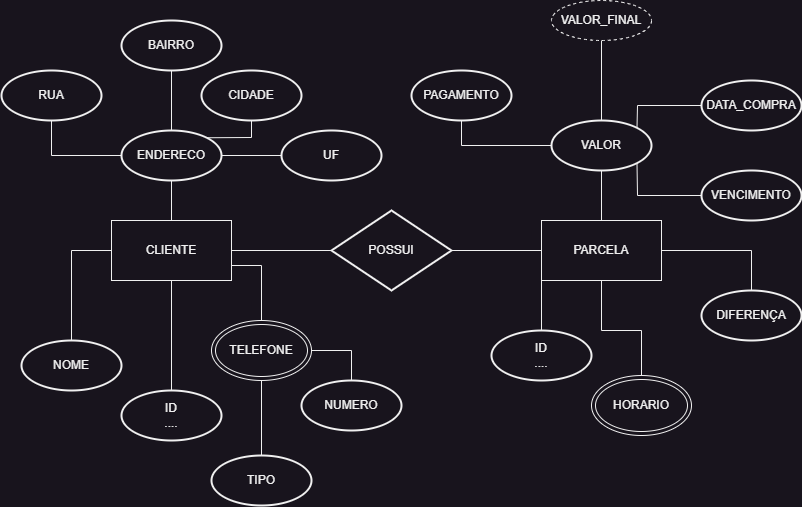

The diagram above was exported from draw.io. Its source (the exported page's mxGraphModel, read from the mxfile embedded in the PNG):
<mxGraphModel dx="1298" dy="1684" grid="1" gridSize="10" guides="1" tooltips="1" connect="1" arrows="1" fold="1" page="1" pageScale="1" pageWidth="827" pageHeight="1169" math="0" shadow="0">
  <root>
    <mxCell id="0" />
    <mxCell id="1" parent="0" />
    <mxCell id="4USLBi7DuN2GNx-hXl0d-1" value="POSSUI" style="strokeWidth=2;html=1;shape=mxgraph.flowchart.decision;whiteSpace=wrap;" vertex="1" parent="1">
      <mxGeometry x="350" y="200" width="120" height="80" as="geometry" />
    </mxCell>
    <mxCell id="4USLBi7DuN2GNx-hXl0d-2" value="CLIENTE" style="rounded=0;whiteSpace=wrap;html=1;" vertex="1" parent="1">
      <mxGeometry x="130" y="210" width="120" height="60" as="geometry" />
    </mxCell>
    <mxCell id="4USLBi7DuN2GNx-hXl0d-3" value="PARCELA" style="rounded=0;whiteSpace=wrap;html=1;" vertex="1" parent="1">
      <mxGeometry x="560" y="210" width="120" height="60" as="geometry" />
    </mxCell>
    <mxCell id="4USLBi7DuN2GNx-hXl0d-4" value="PAGAMENTO" style="strokeWidth=2;html=1;shape=mxgraph.flowchart.start_1;whiteSpace=wrap;" vertex="1" parent="1">
      <mxGeometry x="430" y="60" width="100" height="50" as="geometry" />
    </mxCell>
    <mxCell id="4USLBi7DuN2GNx-hXl0d-5" value="VALOR" style="strokeWidth=2;html=1;shape=mxgraph.flowchart.start_1;whiteSpace=wrap;" vertex="1" parent="1">
      <mxGeometry x="570" y="110" width="100" height="50" as="geometry" />
    </mxCell>
    <mxCell id="4USLBi7DuN2GNx-hXl0d-6" value="ID&lt;br&gt;...." style="strokeWidth=2;html=1;shape=mxgraph.flowchart.start_1;whiteSpace=wrap;" vertex="1" parent="1">
      <mxGeometry x="510" y="320" width="100" height="50" as="geometry" />
    </mxCell>
    <mxCell id="4USLBi7DuN2GNx-hXl0d-8" value="DIFERENÇA" style="strokeWidth=2;html=1;shape=mxgraph.flowchart.start_1;whiteSpace=wrap;" vertex="1" parent="1">
      <mxGeometry x="720" y="280" width="100" height="50" as="geometry" />
    </mxCell>
    <mxCell id="4USLBi7DuN2GNx-hXl0d-9" value="VENCIMENTO" style="strokeWidth=2;html=1;shape=mxgraph.flowchart.start_1;whiteSpace=wrap;" vertex="1" parent="1">
      <mxGeometry x="720" y="160" width="100" height="50" as="geometry" />
    </mxCell>
    <mxCell id="4USLBi7DuN2GNx-hXl0d-10" value="DATA_COMPRA" style="strokeWidth=2;html=1;shape=mxgraph.flowchart.start_1;whiteSpace=wrap;" vertex="1" parent="1">
      <mxGeometry x="720" y="70" width="100" height="50" as="geometry" />
    </mxCell>
    <mxCell id="4USLBi7DuN2GNx-hXl0d-11" value="ID&lt;br&gt;...." style="strokeWidth=2;html=1;shape=mxgraph.flowchart.start_1;whiteSpace=wrap;" vertex="1" parent="1">
      <mxGeometry x="140" y="380" width="100" height="50" as="geometry" />
    </mxCell>
    <mxCell id="4USLBi7DuN2GNx-hXl0d-12" value="NOME" style="strokeWidth=2;html=1;shape=mxgraph.flowchart.start_1;whiteSpace=wrap;" vertex="1" parent="1">
      <mxGeometry x="40" y="330" width="100" height="50" as="geometry" />
    </mxCell>
    <mxCell id="4USLBi7DuN2GNx-hXl0d-13" value="NUMERO" style="strokeWidth=2;html=1;shape=mxgraph.flowchart.start_1;whiteSpace=wrap;" vertex="1" parent="1">
      <mxGeometry x="320" y="370" width="100" height="50" as="geometry" />
    </mxCell>
    <mxCell id="4USLBi7DuN2GNx-hXl0d-14" value="TIPO" style="strokeWidth=2;html=1;shape=mxgraph.flowchart.start_1;whiteSpace=wrap;" vertex="1" parent="1">
      <mxGeometry x="230" y="445" width="100" height="50" as="geometry" />
    </mxCell>
    <mxCell id="4USLBi7DuN2GNx-hXl0d-15" value="TELEFONE" style="ellipse;shape=doubleEllipse;whiteSpace=wrap;html=1;" vertex="1" parent="1">
      <mxGeometry x="230" y="310" width="100" height="60" as="geometry" />
    </mxCell>
    <mxCell id="4USLBi7DuN2GNx-hXl0d-16" value="HORARIO" style="ellipse;shape=doubleEllipse;whiteSpace=wrap;html=1;" vertex="1" parent="1">
      <mxGeometry x="610" y="365" width="100" height="60" as="geometry" />
    </mxCell>
    <mxCell id="4USLBi7DuN2GNx-hXl0d-17" value="VALOR_FINAL" style="ellipse;whiteSpace=wrap;html=1;align=center;dashed=1;" vertex="1" parent="1">
      <mxGeometry x="570" y="-10" width="100" height="40" as="geometry" />
    </mxCell>
    <mxCell id="4USLBi7DuN2GNx-hXl0d-18" value="" style="endArrow=none;html=1;rounded=0;entryX=0.5;entryY=1;entryDx=0;entryDy=0;exitX=0.5;exitY=0;exitDx=0;exitDy=0;exitPerimeter=0;" edge="1" parent="1" source="4USLBi7DuN2GNx-hXl0d-11" target="4USLBi7DuN2GNx-hXl0d-2">
      <mxGeometry width="50" height="50" relative="1" as="geometry">
        <mxPoint x="20" y="490" as="sourcePoint" />
        <mxPoint x="70" y="440" as="targetPoint" />
      </mxGeometry>
    </mxCell>
    <mxCell id="4USLBi7DuN2GNx-hXl0d-20" value="" style="endArrow=none;html=1;rounded=0;exitX=0.5;exitY=0;exitDx=0;exitDy=0;entryX=1;entryY=0.75;entryDx=0;entryDy=0;" edge="1" parent="1" source="4USLBi7DuN2GNx-hXl0d-15" target="4USLBi7DuN2GNx-hXl0d-2">
      <mxGeometry width="50" height="50" relative="1" as="geometry">
        <mxPoint x="20" y="440" as="sourcePoint" />
        <mxPoint x="230" y="280" as="targetPoint" />
        <Array as="points">
          <mxPoint x="280" y="255" />
        </Array>
      </mxGeometry>
    </mxCell>
    <mxCell id="4USLBi7DuN2GNx-hXl0d-21" value="" style="endArrow=none;html=1;rounded=0;entryX=0.5;entryY=1;entryDx=0;entryDy=0;exitX=0.5;exitY=0;exitDx=0;exitDy=0;exitPerimeter=0;" edge="1" parent="1" source="4USLBi7DuN2GNx-hXl0d-14" target="4USLBi7DuN2GNx-hXl0d-15">
      <mxGeometry width="50" height="50" relative="1" as="geometry">
        <mxPoint x="130" y="520" as="sourcePoint" />
        <mxPoint x="180" y="470" as="targetPoint" />
        <Array as="points" />
      </mxGeometry>
    </mxCell>
    <mxCell id="4USLBi7DuN2GNx-hXl0d-22" value="" style="endArrow=none;html=1;rounded=0;entryX=1;entryY=0.5;entryDx=0;entryDy=0;exitX=0.5;exitY=0;exitDx=0;exitDy=0;exitPerimeter=0;" edge="1" parent="1" source="4USLBi7DuN2GNx-hXl0d-13" target="4USLBi7DuN2GNx-hXl0d-15">
      <mxGeometry width="50" height="50" relative="1" as="geometry">
        <mxPoint x="380" y="500" as="sourcePoint" />
        <mxPoint x="430" y="450" as="targetPoint" />
        <Array as="points">
          <mxPoint x="370" y="340" />
        </Array>
      </mxGeometry>
    </mxCell>
    <mxCell id="4USLBi7DuN2GNx-hXl0d-23" value="" style="endArrow=none;html=1;rounded=0;entryX=0;entryY=0.5;entryDx=0;entryDy=0;exitX=0.5;exitY=0;exitDx=0;exitDy=0;exitPerimeter=0;" edge="1" parent="1" source="4USLBi7DuN2GNx-hXl0d-12" target="4USLBi7DuN2GNx-hXl0d-2">
      <mxGeometry width="50" height="50" relative="1" as="geometry">
        <mxPoint x="10" y="320" as="sourcePoint" />
        <mxPoint x="60" y="270" as="targetPoint" />
        <Array as="points">
          <mxPoint x="90" y="240" />
        </Array>
      </mxGeometry>
    </mxCell>
    <mxCell id="4USLBi7DuN2GNx-hXl0d-24" value="" style="endArrow=none;html=1;rounded=0;entryX=0;entryY=0.5;entryDx=0;entryDy=0;entryPerimeter=0;exitX=1;exitY=0.5;exitDx=0;exitDy=0;" edge="1" parent="1" source="4USLBi7DuN2GNx-hXl0d-2" target="4USLBi7DuN2GNx-hXl0d-1">
      <mxGeometry width="50" height="50" relative="1" as="geometry">
        <mxPoint x="120" y="180" as="sourcePoint" />
        <mxPoint x="170" y="130" as="targetPoint" />
      </mxGeometry>
    </mxCell>
    <mxCell id="4USLBi7DuN2GNx-hXl0d-25" value="" style="endArrow=none;html=1;rounded=0;entryX=0;entryY=0.5;entryDx=0;entryDy=0;exitX=1;exitY=0.5;exitDx=0;exitDy=0;exitPerimeter=0;" edge="1" parent="1" source="4USLBi7DuN2GNx-hXl0d-1" target="4USLBi7DuN2GNx-hXl0d-3">
      <mxGeometry width="50" height="50" relative="1" as="geometry">
        <mxPoint x="260" y="250" as="sourcePoint" />
        <mxPoint x="360" y="250" as="targetPoint" />
      </mxGeometry>
    </mxCell>
    <mxCell id="4USLBi7DuN2GNx-hXl0d-26" value="" style="endArrow=none;html=1;rounded=0;entryX=0.5;entryY=1;entryDx=0;entryDy=0;exitX=0.5;exitY=0;exitDx=0;exitDy=0;" edge="1" parent="1" source="4USLBi7DuN2GNx-hXl0d-16" target="4USLBi7DuN2GNx-hXl0d-3">
      <mxGeometry width="50" height="50" relative="1" as="geometry">
        <mxPoint x="620" y="370" as="sourcePoint" />
        <mxPoint x="460" y="450" as="targetPoint" />
        <Array as="points">
          <mxPoint x="660" y="320" />
          <mxPoint x="620" y="320" />
        </Array>
      </mxGeometry>
    </mxCell>
    <mxCell id="4USLBi7DuN2GNx-hXl0d-27" value="BAIRRO" style="strokeWidth=2;html=1;shape=mxgraph.flowchart.start_1;whiteSpace=wrap;" vertex="1" parent="1">
      <mxGeometry x="140" y="10" width="100" height="50" as="geometry" />
    </mxCell>
    <mxCell id="4USLBi7DuN2GNx-hXl0d-28" value="CIDADE" style="strokeWidth=2;html=1;shape=mxgraph.flowchart.start_1;whiteSpace=wrap;" vertex="1" parent="1">
      <mxGeometry x="220" y="60" width="100" height="50" as="geometry" />
    </mxCell>
    <mxCell id="4USLBi7DuN2GNx-hXl0d-29" value="RUA" style="strokeWidth=2;html=1;shape=mxgraph.flowchart.start_1;whiteSpace=wrap;" vertex="1" parent="1">
      <mxGeometry x="20" y="60" width="100" height="50" as="geometry" />
    </mxCell>
    <mxCell id="4USLBi7DuN2GNx-hXl0d-30" value="ENDERECO" style="strokeWidth=2;html=1;shape=mxgraph.flowchart.start_1;whiteSpace=wrap;" vertex="1" parent="1">
      <mxGeometry x="140" y="120" width="100" height="50" as="geometry" />
    </mxCell>
    <mxCell id="4USLBi7DuN2GNx-hXl0d-31" value="UF" style="strokeWidth=2;html=1;shape=mxgraph.flowchart.start_1;whiteSpace=wrap;" vertex="1" parent="1">
      <mxGeometry x="300" y="120" width="100" height="50" as="geometry" />
    </mxCell>
    <mxCell id="4USLBi7DuN2GNx-hXl0d-32" value="" style="endArrow=none;html=1;rounded=0;entryX=0.5;entryY=1;entryDx=0;entryDy=0;entryPerimeter=0;exitX=0.5;exitY=0;exitDx=0;exitDy=0;" edge="1" parent="1" source="4USLBi7DuN2GNx-hXl0d-2" target="4USLBi7DuN2GNx-hXl0d-30">
      <mxGeometry width="50" height="50" relative="1" as="geometry">
        <mxPoint x="30" y="230" as="sourcePoint" />
        <mxPoint x="80" y="180" as="targetPoint" />
      </mxGeometry>
    </mxCell>
    <mxCell id="4USLBi7DuN2GNx-hXl0d-33" value="" style="endArrow=none;html=1;rounded=0;entryX=0.5;entryY=1;entryDx=0;entryDy=0;entryPerimeter=0;exitX=0.5;exitY=0;exitDx=0;exitDy=0;exitPerimeter=0;" edge="1" parent="1" source="4USLBi7DuN2GNx-hXl0d-30" target="4USLBi7DuN2GNx-hXl0d-27">
      <mxGeometry width="50" height="50" relative="1" as="geometry">
        <mxPoint x="40" y="230" as="sourcePoint" />
        <mxPoint x="90" y="180" as="targetPoint" />
      </mxGeometry>
    </mxCell>
    <mxCell id="4USLBi7DuN2GNx-hXl0d-34" value="" style="endArrow=none;html=1;rounded=0;entryX=0.5;entryY=1;entryDx=0;entryDy=0;entryPerimeter=0;exitX=0;exitY=0.5;exitDx=0;exitDy=0;exitPerimeter=0;" edge="1" parent="1" source="4USLBi7DuN2GNx-hXl0d-30" target="4USLBi7DuN2GNx-hXl0d-29">
      <mxGeometry width="50" height="50" relative="1" as="geometry">
        <mxPoint x="20" y="220" as="sourcePoint" />
        <mxPoint x="70" y="170" as="targetPoint" />
        <Array as="points">
          <mxPoint x="70" y="145" />
        </Array>
      </mxGeometry>
    </mxCell>
    <mxCell id="4USLBi7DuN2GNx-hXl0d-35" value="" style="endArrow=none;html=1;rounded=0;entryX=0;entryY=0.5;entryDx=0;entryDy=0;entryPerimeter=0;exitX=1;exitY=0.5;exitDx=0;exitDy=0;exitPerimeter=0;" edge="1" parent="1" source="4USLBi7DuN2GNx-hXl0d-30" target="4USLBi7DuN2GNx-hXl0d-31">
      <mxGeometry width="50" height="50" relative="1" as="geometry">
        <mxPoint x="50" y="220" as="sourcePoint" />
        <mxPoint x="100" y="170" as="targetPoint" />
        <Array as="points" />
      </mxGeometry>
    </mxCell>
    <mxCell id="4USLBi7DuN2GNx-hXl0d-36" value="" style="endArrow=none;html=1;rounded=0;entryX=0.5;entryY=1;entryDx=0;entryDy=0;entryPerimeter=0;exitX=0.855;exitY=0.145;exitDx=0;exitDy=0;exitPerimeter=0;" edge="1" parent="1" source="4USLBi7DuN2GNx-hXl0d-30" target="4USLBi7DuN2GNx-hXl0d-28">
      <mxGeometry width="50" height="50" relative="1" as="geometry">
        <mxPoint x="20" y="280" as="sourcePoint" />
        <mxPoint x="70" y="230" as="targetPoint" />
        <Array as="points">
          <mxPoint x="270" y="127" />
        </Array>
      </mxGeometry>
    </mxCell>
    <mxCell id="4USLBi7DuN2GNx-hXl0d-37" value="" style="endArrow=none;html=1;rounded=0;exitX=0.5;exitY=0;exitDx=0;exitDy=0;exitPerimeter=0;entryX=0;entryY=1;entryDx=0;entryDy=0;" edge="1" parent="1" source="4USLBi7DuN2GNx-hXl0d-6" target="4USLBi7DuN2GNx-hXl0d-3">
      <mxGeometry width="50" height="50" relative="1" as="geometry">
        <mxPoint x="510" y="470" as="sourcePoint" />
        <mxPoint x="580" y="280" as="targetPoint" />
        <Array as="points" />
      </mxGeometry>
    </mxCell>
    <mxCell id="4USLBi7DuN2GNx-hXl0d-39" value="" style="endArrow=none;html=1;rounded=0;entryX=0.5;entryY=0;entryDx=0;entryDy=0;entryPerimeter=0;exitX=1;exitY=0.5;exitDx=0;exitDy=0;" edge="1" parent="1" source="4USLBi7DuN2GNx-hXl0d-3" target="4USLBi7DuN2GNx-hXl0d-8">
      <mxGeometry width="50" height="50" relative="1" as="geometry">
        <mxPoint x="340" y="410" as="sourcePoint" />
        <mxPoint x="390" y="360" as="targetPoint" />
        <Array as="points">
          <mxPoint x="770" y="240" />
        </Array>
      </mxGeometry>
    </mxCell>
    <mxCell id="4USLBi7DuN2GNx-hXl0d-40" value="" style="endArrow=none;html=1;rounded=0;entryX=0.5;entryY=1;entryDx=0;entryDy=0;entryPerimeter=0;exitX=0.5;exitY=0;exitDx=0;exitDy=0;" edge="1" parent="1" source="4USLBi7DuN2GNx-hXl0d-3" target="4USLBi7DuN2GNx-hXl0d-5">
      <mxGeometry width="50" height="50" relative="1" as="geometry">
        <mxPoint x="440" y="210" as="sourcePoint" />
        <mxPoint x="490" y="160" as="targetPoint" />
      </mxGeometry>
    </mxCell>
    <mxCell id="4USLBi7DuN2GNx-hXl0d-41" value="" style="endArrow=none;html=1;rounded=0;entryX=0.5;entryY=1;entryDx=0;entryDy=0;entryPerimeter=0;exitX=0;exitY=0.5;exitDx=0;exitDy=0;exitPerimeter=0;" edge="1" parent="1" source="4USLBi7DuN2GNx-hXl0d-5" target="4USLBi7DuN2GNx-hXl0d-4">
      <mxGeometry width="50" height="50" relative="1" as="geometry">
        <mxPoint x="490" y="220" as="sourcePoint" />
        <mxPoint x="540" y="170" as="targetPoint" />
        <Array as="points">
          <mxPoint x="480" y="135" />
        </Array>
      </mxGeometry>
    </mxCell>
    <mxCell id="4USLBi7DuN2GNx-hXl0d-42" value="" style="endArrow=none;html=1;rounded=0;entryX=0.5;entryY=1;entryDx=0;entryDy=0;exitX=0.5;exitY=0;exitDx=0;exitDy=0;exitPerimeter=0;" edge="1" parent="1" source="4USLBi7DuN2GNx-hXl0d-5" target="4USLBi7DuN2GNx-hXl0d-17">
      <mxGeometry width="50" height="50" relative="1" as="geometry">
        <mxPoint x="490" y="220" as="sourcePoint" />
        <mxPoint x="540" y="170" as="targetPoint" />
      </mxGeometry>
    </mxCell>
    <mxCell id="4USLBi7DuN2GNx-hXl0d-43" value="" style="endArrow=none;html=1;rounded=0;entryX=0;entryY=0.5;entryDx=0;entryDy=0;entryPerimeter=0;exitX=0.855;exitY=0.145;exitDx=0;exitDy=0;exitPerimeter=0;" edge="1" parent="1" source="4USLBi7DuN2GNx-hXl0d-5" target="4USLBi7DuN2GNx-hXl0d-10">
      <mxGeometry width="50" height="50" relative="1" as="geometry">
        <mxPoint x="530" y="260" as="sourcePoint" />
        <mxPoint x="580" y="210" as="targetPoint" />
        <Array as="points">
          <mxPoint x="656" y="95" />
        </Array>
      </mxGeometry>
    </mxCell>
    <mxCell id="4USLBi7DuN2GNx-hXl0d-44" value="" style="endArrow=none;html=1;rounded=0;entryX=0;entryY=0.5;entryDx=0;entryDy=0;entryPerimeter=0;exitX=0.855;exitY=0.855;exitDx=0;exitDy=0;exitPerimeter=0;" edge="1" parent="1" source="4USLBi7DuN2GNx-hXl0d-5" target="4USLBi7DuN2GNx-hXl0d-9">
      <mxGeometry width="50" height="50" relative="1" as="geometry">
        <mxPoint x="460" y="450" as="sourcePoint" />
        <mxPoint x="510" y="400" as="targetPoint" />
        <Array as="points">
          <mxPoint x="656" y="185" />
        </Array>
      </mxGeometry>
    </mxCell>
  </root>
</mxGraphModel>